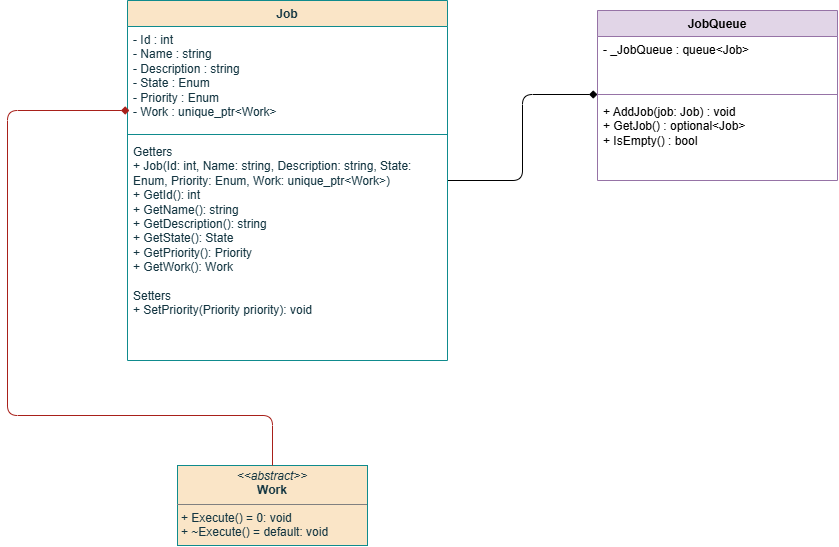

The diagram above was exported from draw.io. Its source (the exported page's mxGraphModel, read from the mxfile embedded in the PNG):
<mxGraphModel dx="1398" dy="825" grid="1" gridSize="10" guides="1" tooltips="1" connect="1" arrows="1" fold="1" page="1" pageScale="1" pageWidth="1169" pageHeight="827" math="0" shadow="0" adaptiveColors="auto">
  <root>
    <mxCell id="0" />
    <mxCell id="1" parent="0" />
    <mxCell id="l2RRuwzPjtZRRi9uBwsp-10" edge="1" parent="1" source="MR2T26ZnHzHn3g7flVC7-1" style="edgeStyle=orthogonalEdgeStyle;rounded=1;orthogonalLoop=1;jettySize=auto;html=1;endArrow=diamond;endFill=1;curved=0;" target="l2RRuwzPjtZRRi9uBwsp-3">
      <mxGeometry relative="1" as="geometry" />
    </mxCell>
    <mxCell id="MR2T26ZnHzHn3g7flVC7-1" parent="1" style="swimlane;fontStyle=1;align=center;verticalAlign=top;childLayout=stackLayout;horizontal=1;startSize=26;horizontalStack=0;resizeParent=1;resizeParentMax=0;resizeLast=0;collapsible=1;marginBottom=0;whiteSpace=wrap;html=1;labelBackgroundColor=none;fillColor=#FAE5C7;strokeColor=#0F8B8D;fontColor=#143642;" value="Job" vertex="1">
      <mxGeometry height="360" width="320" x="280" y="40" as="geometry" />
    </mxCell>
    <mxCell id="MR2T26ZnHzHn3g7flVC7-2" parent="MR2T26ZnHzHn3g7flVC7-1" style="text;strokeColor=none;fillColor=none;align=left;verticalAlign=top;spacingLeft=4;spacingRight=4;overflow=hidden;rotatable=0;points=[[0,0.5],[1,0.5]];portConstraint=eastwest;whiteSpace=wrap;html=1;labelBackgroundColor=none;fontColor=#143642;" value="- Id : int&lt;div&gt;- Name : string&lt;/div&gt;&lt;div&gt;- Description : string&lt;/div&gt;&lt;div&gt;- State : Enum&lt;/div&gt;&lt;div&gt;- Priority : Enum&lt;/div&gt;&lt;div&gt;- Work : unique_ptr&amp;lt;Work&amp;gt;&lt;/div&gt;" vertex="1">
      <mxGeometry height="104" width="320" y="26" as="geometry" />
    </mxCell>
    <mxCell id="MR2T26ZnHzHn3g7flVC7-3" parent="MR2T26ZnHzHn3g7flVC7-1" style="line;strokeWidth=1;fillColor=none;align=left;verticalAlign=middle;spacingTop=-1;spacingLeft=3;spacingRight=3;rotatable=0;labelPosition=right;points=[];portConstraint=eastwest;strokeColor=#0F8B8D;labelBackgroundColor=none;fontColor=#143642;" value="" vertex="1">
      <mxGeometry height="8" width="320" y="130" as="geometry" />
    </mxCell>
    <mxCell id="MR2T26ZnHzHn3g7flVC7-4" parent="MR2T26ZnHzHn3g7flVC7-1" style="text;strokeColor=none;fillColor=none;align=left;verticalAlign=top;spacingLeft=4;spacingRight=4;overflow=hidden;rotatable=0;points=[[0,0.5],[1,0.5]];portConstraint=eastwest;whiteSpace=wrap;html=1;labelBackgroundColor=none;fontColor=#143642;" value="&lt;div&gt;Getters&lt;/div&gt;+ Job(Id: int, Name: string, Description: string, State: Enum, Priority: Enum, Work: unique_ptr&amp;lt;Work&amp;gt;)&lt;div&gt;+ GetId(): int&lt;/div&gt;&lt;div&gt;+ GetName(): string&lt;/div&gt;&lt;div&gt;+ GetDescription(): string&lt;/div&gt;&lt;div&gt;+ GetState(): State&lt;/div&gt;&lt;div&gt;+ GetPriority(): Priority&lt;/div&gt;&lt;div&gt;+ GetWork(): Work&lt;/div&gt;&lt;div&gt;&lt;br&gt;&lt;/div&gt;&lt;div&gt;Setters&lt;/div&gt;&lt;div&gt;+ SetPriority(Priority priority): void&lt;/div&gt;&lt;div&gt;&lt;br&gt;&lt;/div&gt;" vertex="1">
      <mxGeometry height="222" width="320" y="138" as="geometry" />
    </mxCell>
    <mxCell id="MR2T26ZnHzHn3g7flVC7-22" parent="1" style="verticalAlign=top;align=left;overflow=fill;html=1;whiteSpace=wrap;labelBackgroundColor=none;fillColor=#FAE5C7;strokeColor=#0F8B8D;fontColor=#143642;" value="&lt;p style=&quot;margin:0px;margin-top:4px;text-align:center;&quot;&gt;&lt;i&gt;&amp;lt;&amp;lt;abstract&amp;gt;&amp;gt;&lt;/i&gt;&lt;br&gt;&lt;b&gt;Work&lt;/b&gt;&lt;/p&gt;&lt;hr size=&quot;1&quot; style=&quot;border-style:solid;&quot;&gt;&lt;p style=&quot;margin:0px;margin-left:4px;&quot;&gt;+ Execute() = 0: void&lt;/p&gt;&lt;p style=&quot;margin:0px;margin-left:4px;&quot;&gt;+ ~Execute() = default: void&lt;/p&gt;&lt;p style=&quot;margin:0px;margin-left:4px;&quot;&gt;&lt;br&gt;&lt;/p&gt;" vertex="1">
      <mxGeometry height="80" width="190" x="330" y="505" as="geometry" />
    </mxCell>
    <mxCell id="MR2T26ZnHzHn3g7flVC7-40" edge="1" parent="1" source="MR2T26ZnHzHn3g7flVC7-22" style="edgeStyle=orthogonalEdgeStyle;rounded=1;orthogonalLoop=1;jettySize=auto;html=1;strokeColor=#A8201A;fontColor=#143642;fillColor=#FAE5C7;endArrow=diamond;endFill=1;curved=0;">
      <mxGeometry relative="1" as="geometry">
        <Array as="points">
          <mxPoint x="425" y="455" />
          <mxPoint x="160" y="455" />
          <mxPoint x="160" y="150" />
          <mxPoint x="281.92" y="150" />
        </Array>
        <mxPoint x="281.92" y="150" as="targetPoint" />
      </mxGeometry>
    </mxCell>
    <mxCell id="l2RRuwzPjtZRRi9uBwsp-1" parent="1" style="swimlane;fontStyle=1;align=center;verticalAlign=top;childLayout=stackLayout;horizontal=1;startSize=26;horizontalStack=0;resizeParent=1;resizeParentMax=0;resizeLast=0;collapsible=1;marginBottom=0;whiteSpace=wrap;html=1;fillColor=#e1d5e7;strokeColor=#9673a6;" value="JobQueue" vertex="1">
      <mxGeometry height="170" width="240" x="750" y="50" as="geometry" />
    </mxCell>
    <mxCell id="l2RRuwzPjtZRRi9uBwsp-2" parent="l2RRuwzPjtZRRi9uBwsp-1" style="text;strokeColor=none;fillColor=none;align=left;verticalAlign=top;spacingLeft=4;spacingRight=4;overflow=hidden;rotatable=0;points=[[0,0.5],[1,0.5]];portConstraint=eastwest;whiteSpace=wrap;html=1;" value="- _JobQueue : queue&amp;lt;Job&amp;gt;" vertex="1">
      <mxGeometry height="54" width="240" y="26" as="geometry" />
    </mxCell>
    <mxCell id="l2RRuwzPjtZRRi9uBwsp-3" parent="l2RRuwzPjtZRRi9uBwsp-1" style="line;strokeWidth=1;fillColor=none;align=left;verticalAlign=middle;spacingTop=-1;spacingLeft=3;spacingRight=3;rotatable=0;labelPosition=right;points=[];portConstraint=eastwest;strokeColor=inherit;" value="" vertex="1">
      <mxGeometry height="8" width="240" y="80" as="geometry" />
    </mxCell>
    <mxCell id="l2RRuwzPjtZRRi9uBwsp-4" parent="l2RRuwzPjtZRRi9uBwsp-1" style="text;strokeColor=none;fillColor=none;align=left;verticalAlign=top;spacingLeft=4;spacingRight=4;overflow=hidden;rotatable=0;points=[[0,0.5],[1,0.5]];portConstraint=eastwest;whiteSpace=wrap;html=1;" value="+ AddJob(job: Job) : void&lt;div&gt;+ GetJob() : optional&amp;lt;Job&amp;gt;&lt;/div&gt;&lt;div&gt;+ IsEmpty() : bool&lt;/div&gt;" vertex="1">
      <mxGeometry height="82" width="240" y="88" as="geometry" />
    </mxCell>
  </root>
</mxGraphModel>